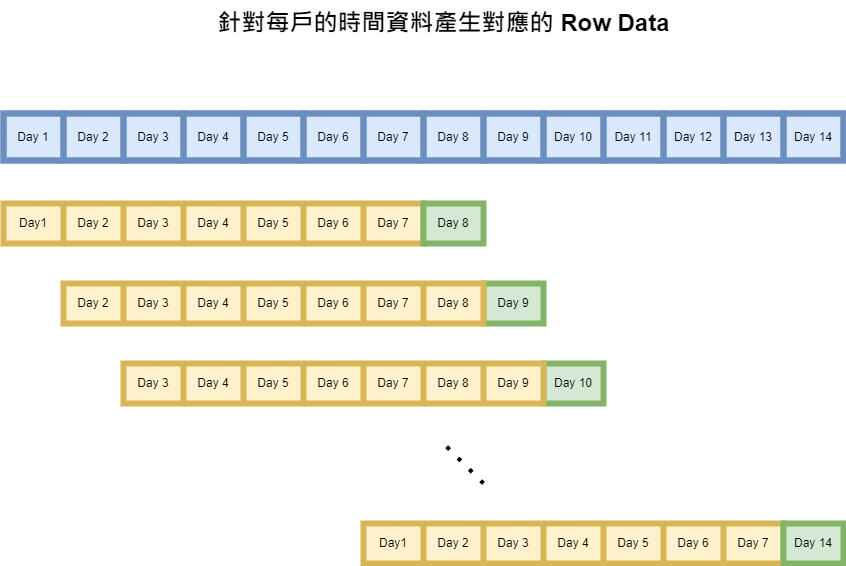

The diagram above was exported from draw.io. Its source (the exported page's mxGraphModel, read from the mxfile embedded in the PNG):
<mxGraphModel dx="1422" dy="706" grid="1" gridSize="10" guides="1" tooltips="1" connect="1" arrows="1" fold="1" page="1" pageScale="1" pageWidth="827" pageHeight="1169" math="0" shadow="0">
  <root>
    <mxCell id="0" />
    <mxCell id="1" parent="0" />
    <mxCell id="esdCRIbrcJzAsNdk-ksr-1" value="" style="childLayout=tableLayout;recursiveResize=0;shadow=0;fillColor=#dae8fc;strokeWidth=6;strokeColor=#6c8ebf;" vertex="1" parent="1">
      <mxGeometry x="160" y="390" width="840" height="47" as="geometry" />
    </mxCell>
    <mxCell id="esdCRIbrcJzAsNdk-ksr-2" value="" style="shape=tableRow;horizontal=0;startSize=0;swimlaneHead=0;swimlaneBody=0;top=0;left=0;bottom=0;right=0;dropTarget=0;collapsible=0;recursiveResize=0;expand=0;fontStyle=0;fillColor=none;strokeColor=inherit;strokeWidth=6;" vertex="1" parent="esdCRIbrcJzAsNdk-ksr-1">
      <mxGeometry width="840" height="47" as="geometry" />
    </mxCell>
    <mxCell id="esdCRIbrcJzAsNdk-ksr-3" value="Day 1" style="connectable=0;recursiveResize=0;strokeColor=inherit;fillColor=none;align=center;whiteSpace=wrap;html=1;strokeWidth=6;" vertex="1" parent="esdCRIbrcJzAsNdk-ksr-2">
      <mxGeometry width="60" height="47" as="geometry">
        <mxRectangle width="60" height="47" as="alternateBounds" />
      </mxGeometry>
    </mxCell>
    <mxCell id="esdCRIbrcJzAsNdk-ksr-4" value="Day 2" style="connectable=0;recursiveResize=0;strokeColor=inherit;fillColor=none;align=center;whiteSpace=wrap;html=1;strokeWidth=6;" vertex="1" parent="esdCRIbrcJzAsNdk-ksr-2">
      <mxGeometry x="60" width="60" height="47" as="geometry">
        <mxRectangle width="60" height="47" as="alternateBounds" />
      </mxGeometry>
    </mxCell>
    <mxCell id="esdCRIbrcJzAsNdk-ksr-27" value="Day 3" style="connectable=0;recursiveResize=0;strokeColor=inherit;fillColor=none;align=center;whiteSpace=wrap;html=1;strokeWidth=6;" vertex="1" parent="esdCRIbrcJzAsNdk-ksr-2">
      <mxGeometry x="120" width="60" height="47" as="geometry">
        <mxRectangle width="60" height="47" as="alternateBounds" />
      </mxGeometry>
    </mxCell>
    <mxCell id="esdCRIbrcJzAsNdk-ksr-28" value="Day 4" style="connectable=0;recursiveResize=0;strokeColor=inherit;fillColor=none;align=center;whiteSpace=wrap;html=1;strokeWidth=6;" vertex="1" parent="esdCRIbrcJzAsNdk-ksr-2">
      <mxGeometry x="180" width="60" height="47" as="geometry">
        <mxRectangle width="60" height="47" as="alternateBounds" />
      </mxGeometry>
    </mxCell>
    <mxCell id="esdCRIbrcJzAsNdk-ksr-29" value="Day 5" style="connectable=0;recursiveResize=0;strokeColor=inherit;fillColor=none;align=center;whiteSpace=wrap;html=1;strokeWidth=6;" vertex="1" parent="esdCRIbrcJzAsNdk-ksr-2">
      <mxGeometry x="240" width="60" height="47" as="geometry">
        <mxRectangle width="60" height="47" as="alternateBounds" />
      </mxGeometry>
    </mxCell>
    <mxCell id="esdCRIbrcJzAsNdk-ksr-30" value="Day 6" style="connectable=0;recursiveResize=0;strokeColor=inherit;fillColor=none;align=center;whiteSpace=wrap;html=1;strokeWidth=6;" vertex="1" parent="esdCRIbrcJzAsNdk-ksr-2">
      <mxGeometry x="300" width="60" height="47" as="geometry">
        <mxRectangle width="60" height="47" as="alternateBounds" />
      </mxGeometry>
    </mxCell>
    <mxCell id="esdCRIbrcJzAsNdk-ksr-31" value="Day 7" style="connectable=0;recursiveResize=0;strokeColor=inherit;fillColor=none;align=center;whiteSpace=wrap;html=1;strokeWidth=6;" vertex="1" parent="esdCRIbrcJzAsNdk-ksr-2">
      <mxGeometry x="360" width="60" height="47" as="geometry">
        <mxRectangle width="60" height="47" as="alternateBounds" />
      </mxGeometry>
    </mxCell>
    <mxCell id="esdCRIbrcJzAsNdk-ksr-32" value="Day 8" style="connectable=0;recursiveResize=0;strokeColor=inherit;fillColor=none;align=center;whiteSpace=wrap;html=1;strokeWidth=6;" vertex="1" parent="esdCRIbrcJzAsNdk-ksr-2">
      <mxGeometry x="420" width="60" height="47" as="geometry">
        <mxRectangle width="60" height="47" as="alternateBounds" />
      </mxGeometry>
    </mxCell>
    <mxCell id="esdCRIbrcJzAsNdk-ksr-33" value="Day 9" style="connectable=0;recursiveResize=0;strokeColor=inherit;fillColor=none;align=center;whiteSpace=wrap;html=1;strokeWidth=6;" vertex="1" parent="esdCRIbrcJzAsNdk-ksr-2">
      <mxGeometry x="480" width="60" height="47" as="geometry">
        <mxRectangle width="60" height="47" as="alternateBounds" />
      </mxGeometry>
    </mxCell>
    <mxCell id="esdCRIbrcJzAsNdk-ksr-34" value="Day 10" style="connectable=0;recursiveResize=0;strokeColor=inherit;fillColor=none;align=center;whiteSpace=wrap;html=1;strokeWidth=6;" vertex="1" parent="esdCRIbrcJzAsNdk-ksr-2">
      <mxGeometry x="540" width="60" height="47" as="geometry">
        <mxRectangle width="60" height="47" as="alternateBounds" />
      </mxGeometry>
    </mxCell>
    <mxCell id="esdCRIbrcJzAsNdk-ksr-35" value="Day 11" style="connectable=0;recursiveResize=0;strokeColor=inherit;fillColor=none;align=center;whiteSpace=wrap;html=1;strokeWidth=6;" vertex="1" parent="esdCRIbrcJzAsNdk-ksr-2">
      <mxGeometry x="600" width="60" height="47" as="geometry">
        <mxRectangle width="60" height="47" as="alternateBounds" />
      </mxGeometry>
    </mxCell>
    <mxCell id="esdCRIbrcJzAsNdk-ksr-36" value="Day 12" style="connectable=0;recursiveResize=0;strokeColor=inherit;fillColor=none;align=center;whiteSpace=wrap;html=1;strokeWidth=6;" vertex="1" parent="esdCRIbrcJzAsNdk-ksr-2">
      <mxGeometry x="660" width="60" height="47" as="geometry">
        <mxRectangle width="60" height="47" as="alternateBounds" />
      </mxGeometry>
    </mxCell>
    <mxCell id="esdCRIbrcJzAsNdk-ksr-37" value="Day 13" style="connectable=0;recursiveResize=0;strokeColor=inherit;fillColor=none;align=center;whiteSpace=wrap;html=1;strokeWidth=6;" vertex="1" parent="esdCRIbrcJzAsNdk-ksr-2">
      <mxGeometry x="720" width="60" height="47" as="geometry">
        <mxRectangle width="60" height="47" as="alternateBounds" />
      </mxGeometry>
    </mxCell>
    <mxCell id="esdCRIbrcJzAsNdk-ksr-38" value="Day 14" style="connectable=0;recursiveResize=0;strokeColor=inherit;fillColor=none;align=center;whiteSpace=wrap;html=1;strokeWidth=6;" vertex="1" parent="esdCRIbrcJzAsNdk-ksr-2">
      <mxGeometry x="780" width="60" height="47" as="geometry">
        <mxRectangle width="60" height="47" as="alternateBounds" />
      </mxGeometry>
    </mxCell>
    <mxCell id="esdCRIbrcJzAsNdk-ksr-14" value="" style="shape=table;html=1;whiteSpace=wrap;startSize=0;container=1;collapsible=0;childLayout=tableLayout;strokeWidth=6;fillColor=#fff2cc;strokeColor=#d6b656;" vertex="1" parent="1">
      <mxGeometry x="160" y="480" width="420" height="40" as="geometry" />
    </mxCell>
    <mxCell id="esdCRIbrcJzAsNdk-ksr-15" value="" style="shape=tableRow;horizontal=0;startSize=0;swimlaneHead=0;swimlaneBody=0;top=0;left=0;bottom=0;right=0;collapsible=0;dropTarget=0;fillColor=none;points=[[0,0.5],[1,0.5]];portConstraint=eastwest;strokeWidth=6;" vertex="1" parent="esdCRIbrcJzAsNdk-ksr-14">
      <mxGeometry width="420" height="40" as="geometry" />
    </mxCell>
    <mxCell id="esdCRIbrcJzAsNdk-ksr-134" value="Day1" style="shape=partialRectangle;html=1;whiteSpace=wrap;connectable=0;fillColor=none;top=0;left=0;bottom=0;right=0;overflow=hidden;strokeWidth=6;" vertex="1" parent="esdCRIbrcJzAsNdk-ksr-15">
      <mxGeometry width="60" height="40" as="geometry">
        <mxRectangle width="60" height="40" as="alternateBounds" />
      </mxGeometry>
    </mxCell>
    <mxCell id="esdCRIbrcJzAsNdk-ksr-17" value="Day 2" style="shape=partialRectangle;html=1;whiteSpace=wrap;connectable=0;fillColor=none;top=0;left=0;bottom=0;right=0;overflow=hidden;strokeWidth=6;" vertex="1" parent="esdCRIbrcJzAsNdk-ksr-15">
      <mxGeometry x="60" width="60" height="40" as="geometry">
        <mxRectangle width="60" height="40" as="alternateBounds" />
      </mxGeometry>
    </mxCell>
    <mxCell id="esdCRIbrcJzAsNdk-ksr-39" value="Day 3" style="shape=partialRectangle;html=1;whiteSpace=wrap;connectable=0;fillColor=none;top=0;left=0;bottom=0;right=0;overflow=hidden;strokeWidth=6;" vertex="1" parent="esdCRIbrcJzAsNdk-ksr-15">
      <mxGeometry x="120" width="60" height="40" as="geometry">
        <mxRectangle width="60" height="40" as="alternateBounds" />
      </mxGeometry>
    </mxCell>
    <mxCell id="esdCRIbrcJzAsNdk-ksr-42" value="Day 4" style="shape=partialRectangle;html=1;whiteSpace=wrap;connectable=0;fillColor=none;top=0;left=0;bottom=0;right=0;overflow=hidden;strokeWidth=6;" vertex="1" parent="esdCRIbrcJzAsNdk-ksr-15">
      <mxGeometry x="180" width="60" height="40" as="geometry">
        <mxRectangle width="60" height="40" as="alternateBounds" />
      </mxGeometry>
    </mxCell>
    <mxCell id="esdCRIbrcJzAsNdk-ksr-45" value="Day 5" style="shape=partialRectangle;html=1;whiteSpace=wrap;connectable=0;fillColor=none;top=0;left=0;bottom=0;right=0;overflow=hidden;strokeWidth=6;" vertex="1" parent="esdCRIbrcJzAsNdk-ksr-15">
      <mxGeometry x="240" width="60" height="40" as="geometry">
        <mxRectangle width="60" height="40" as="alternateBounds" />
      </mxGeometry>
    </mxCell>
    <mxCell id="esdCRIbrcJzAsNdk-ksr-48" value="Day 6" style="shape=partialRectangle;html=1;whiteSpace=wrap;connectable=0;fillColor=none;top=0;left=0;bottom=0;right=0;overflow=hidden;strokeWidth=6;" vertex="1" parent="esdCRIbrcJzAsNdk-ksr-15">
      <mxGeometry x="300" width="60" height="40" as="geometry">
        <mxRectangle width="60" height="40" as="alternateBounds" />
      </mxGeometry>
    </mxCell>
    <mxCell id="esdCRIbrcJzAsNdk-ksr-51" value="Day 7" style="shape=partialRectangle;html=1;whiteSpace=wrap;connectable=0;fillColor=none;top=0;left=0;bottom=0;right=0;overflow=hidden;strokeWidth=6;" vertex="1" parent="esdCRIbrcJzAsNdk-ksr-15">
      <mxGeometry x="360" width="60" height="40" as="geometry">
        <mxRectangle width="60" height="40" as="alternateBounds" />
      </mxGeometry>
    </mxCell>
    <mxCell id="esdCRIbrcJzAsNdk-ksr-88" value="" style="shape=table;html=1;whiteSpace=wrap;startSize=0;container=1;collapsible=0;childLayout=tableLayout;strokeWidth=6;fillColor=#fff2cc;strokeColor=#d6b656;" vertex="1" parent="1">
      <mxGeometry x="520" y="800" width="420" height="40" as="geometry" />
    </mxCell>
    <mxCell id="esdCRIbrcJzAsNdk-ksr-89" value="" style="shape=tableRow;horizontal=0;startSize=0;swimlaneHead=0;swimlaneBody=0;top=0;left=0;bottom=0;right=0;collapsible=0;dropTarget=0;fillColor=none;points=[[0,0.5],[1,0.5]];portConstraint=eastwest;strokeWidth=6;" vertex="1" parent="esdCRIbrcJzAsNdk-ksr-88">
      <mxGeometry width="420" height="40" as="geometry" />
    </mxCell>
    <mxCell id="esdCRIbrcJzAsNdk-ksr-90" value="Day1" style="shape=partialRectangle;html=1;whiteSpace=wrap;connectable=0;fillColor=none;top=0;left=0;bottom=0;right=0;overflow=hidden;strokeWidth=6;" vertex="1" parent="esdCRIbrcJzAsNdk-ksr-89">
      <mxGeometry width="60" height="40" as="geometry">
        <mxRectangle width="60" height="40" as="alternateBounds" />
      </mxGeometry>
    </mxCell>
    <mxCell id="esdCRIbrcJzAsNdk-ksr-91" value="Day 2" style="shape=partialRectangle;html=1;whiteSpace=wrap;connectable=0;fillColor=none;top=0;left=0;bottom=0;right=0;overflow=hidden;strokeWidth=6;" vertex="1" parent="esdCRIbrcJzAsNdk-ksr-89">
      <mxGeometry x="60" width="60" height="40" as="geometry">
        <mxRectangle width="60" height="40" as="alternateBounds" />
      </mxGeometry>
    </mxCell>
    <mxCell id="esdCRIbrcJzAsNdk-ksr-92" value="Day 3" style="shape=partialRectangle;html=1;whiteSpace=wrap;connectable=0;fillColor=none;top=0;left=0;bottom=0;right=0;overflow=hidden;strokeWidth=6;" vertex="1" parent="esdCRIbrcJzAsNdk-ksr-89">
      <mxGeometry x="120" width="60" height="40" as="geometry">
        <mxRectangle width="60" height="40" as="alternateBounds" />
      </mxGeometry>
    </mxCell>
    <mxCell id="esdCRIbrcJzAsNdk-ksr-93" value="Day 4" style="shape=partialRectangle;html=1;whiteSpace=wrap;connectable=0;fillColor=none;top=0;left=0;bottom=0;right=0;overflow=hidden;strokeWidth=6;" vertex="1" parent="esdCRIbrcJzAsNdk-ksr-89">
      <mxGeometry x="180" width="60" height="40" as="geometry">
        <mxRectangle width="60" height="40" as="alternateBounds" />
      </mxGeometry>
    </mxCell>
    <mxCell id="esdCRIbrcJzAsNdk-ksr-94" value="Day 5" style="shape=partialRectangle;html=1;whiteSpace=wrap;connectable=0;fillColor=none;top=0;left=0;bottom=0;right=0;overflow=hidden;strokeWidth=6;" vertex="1" parent="esdCRIbrcJzAsNdk-ksr-89">
      <mxGeometry x="240" width="60" height="40" as="geometry">
        <mxRectangle width="60" height="40" as="alternateBounds" />
      </mxGeometry>
    </mxCell>
    <mxCell id="esdCRIbrcJzAsNdk-ksr-95" value="Day 6" style="shape=partialRectangle;html=1;whiteSpace=wrap;connectable=0;fillColor=none;top=0;left=0;bottom=0;right=0;overflow=hidden;strokeWidth=6;" vertex="1" parent="esdCRIbrcJzAsNdk-ksr-89">
      <mxGeometry x="300" width="60" height="40" as="geometry">
        <mxRectangle width="60" height="40" as="alternateBounds" />
      </mxGeometry>
    </mxCell>
    <mxCell id="esdCRIbrcJzAsNdk-ksr-96" value="Day 7" style="shape=partialRectangle;html=1;whiteSpace=wrap;connectable=0;fillColor=none;top=0;left=0;bottom=0;right=0;overflow=hidden;strokeWidth=6;" vertex="1" parent="esdCRIbrcJzAsNdk-ksr-89">
      <mxGeometry x="360" width="60" height="40" as="geometry">
        <mxRectangle width="60" height="40" as="alternateBounds" />
      </mxGeometry>
    </mxCell>
    <mxCell id="esdCRIbrcJzAsNdk-ksr-98" value="" style="shape=table;html=1;whiteSpace=wrap;startSize=0;container=1;collapsible=0;childLayout=tableLayout;strokeWidth=6;fillColor=#d5e8d4;strokeColor=#82b366;" vertex="1" parent="1">
      <mxGeometry x="580" y="480" width="60" height="40" as="geometry" />
    </mxCell>
    <mxCell id="esdCRIbrcJzAsNdk-ksr-99" value="" style="shape=tableRow;horizontal=0;startSize=0;swimlaneHead=0;swimlaneBody=0;top=0;left=0;bottom=0;right=0;collapsible=0;dropTarget=0;fillColor=none;points=[[0,0.5],[1,0.5]];portConstraint=eastwest;strokeWidth=6;" vertex="1" parent="esdCRIbrcJzAsNdk-ksr-98">
      <mxGeometry width="60" height="40" as="geometry" />
    </mxCell>
    <mxCell id="esdCRIbrcJzAsNdk-ksr-100" value="Day 8" style="shape=partialRectangle;html=1;whiteSpace=wrap;connectable=0;fillColor=none;top=0;left=0;bottom=0;right=0;overflow=hidden;strokeWidth=6;" vertex="1" parent="esdCRIbrcJzAsNdk-ksr-99">
      <mxGeometry width="60" height="40" as="geometry">
        <mxRectangle width="60" height="40" as="alternateBounds" />
      </mxGeometry>
    </mxCell>
    <mxCell id="esdCRIbrcJzAsNdk-ksr-107" value="" style="shape=table;html=1;whiteSpace=wrap;startSize=0;container=1;collapsible=0;childLayout=tableLayout;strokeWidth=6;fillColor=#d5e8d4;strokeColor=#82b366;" vertex="1" parent="1">
      <mxGeometry x="640" y="560" width="60" height="40" as="geometry" />
    </mxCell>
    <mxCell id="esdCRIbrcJzAsNdk-ksr-108" value="" style="shape=tableRow;horizontal=0;startSize=0;swimlaneHead=0;swimlaneBody=0;top=0;left=0;bottom=0;right=0;collapsible=0;dropTarget=0;fillColor=none;points=[[0,0.5],[1,0.5]];portConstraint=eastwest;strokeWidth=6;" vertex="1" parent="esdCRIbrcJzAsNdk-ksr-107">
      <mxGeometry width="60" height="40" as="geometry" />
    </mxCell>
    <mxCell id="esdCRIbrcJzAsNdk-ksr-109" value="Day 9" style="shape=partialRectangle;html=1;whiteSpace=wrap;connectable=0;fillColor=none;top=0;left=0;bottom=0;right=0;overflow=hidden;strokeWidth=6;" vertex="1" parent="esdCRIbrcJzAsNdk-ksr-108">
      <mxGeometry width="60" height="40" as="geometry">
        <mxRectangle width="60" height="40" as="alternateBounds" />
      </mxGeometry>
    </mxCell>
    <mxCell id="esdCRIbrcJzAsNdk-ksr-110" value="" style="shape=table;html=1;whiteSpace=wrap;startSize=0;container=1;collapsible=0;childLayout=tableLayout;strokeWidth=6;fillColor=#d5e8d4;strokeColor=#82b366;" vertex="1" parent="1">
      <mxGeometry x="700" y="640" width="60" height="40" as="geometry" />
    </mxCell>
    <mxCell id="esdCRIbrcJzAsNdk-ksr-111" value="" style="shape=tableRow;horizontal=0;startSize=0;swimlaneHead=0;swimlaneBody=0;top=0;left=0;bottom=0;right=0;collapsible=0;dropTarget=0;fillColor=none;points=[[0,0.5],[1,0.5]];portConstraint=eastwest;strokeWidth=6;" vertex="1" parent="esdCRIbrcJzAsNdk-ksr-110">
      <mxGeometry width="60" height="40" as="geometry" />
    </mxCell>
    <mxCell id="esdCRIbrcJzAsNdk-ksr-112" value="Day 10" style="shape=partialRectangle;html=1;whiteSpace=wrap;connectable=0;fillColor=none;top=0;left=0;bottom=0;right=0;overflow=hidden;strokeWidth=6;" vertex="1" parent="esdCRIbrcJzAsNdk-ksr-111">
      <mxGeometry width="60" height="40" as="geometry">
        <mxRectangle width="60" height="40" as="alternateBounds" />
      </mxGeometry>
    </mxCell>
    <mxCell id="esdCRIbrcJzAsNdk-ksr-113" value="" style="shape=table;html=1;whiteSpace=wrap;startSize=0;container=1;collapsible=0;childLayout=tableLayout;strokeWidth=6;fillColor=#d5e8d4;strokeColor=#82b366;" vertex="1" parent="1">
      <mxGeometry x="940" y="800" width="60" height="40" as="geometry" />
    </mxCell>
    <mxCell id="esdCRIbrcJzAsNdk-ksr-114" value="" style="shape=tableRow;horizontal=0;startSize=0;swimlaneHead=0;swimlaneBody=0;top=0;left=0;bottom=0;right=0;collapsible=0;dropTarget=0;fillColor=none;points=[[0,0.5],[1,0.5]];portConstraint=eastwest;strokeWidth=6;" vertex="1" parent="esdCRIbrcJzAsNdk-ksr-113">
      <mxGeometry width="60" height="40" as="geometry" />
    </mxCell>
    <mxCell id="esdCRIbrcJzAsNdk-ksr-115" value="Day 14" style="shape=partialRectangle;html=1;whiteSpace=wrap;connectable=0;fillColor=none;top=0;left=0;bottom=0;right=0;overflow=hidden;strokeWidth=6;" vertex="1" parent="esdCRIbrcJzAsNdk-ksr-114">
      <mxGeometry width="60" height="40" as="geometry">
        <mxRectangle width="60" height="40" as="alternateBounds" />
      </mxGeometry>
    </mxCell>
    <mxCell id="esdCRIbrcJzAsNdk-ksr-125" value="" style="shape=table;html=1;whiteSpace=wrap;startSize=0;container=1;collapsible=0;childLayout=tableLayout;strokeWidth=6;fillColor=#fff2cc;strokeColor=#d6b656;" vertex="1" parent="1">
      <mxGeometry x="220" y="560" width="420" height="40" as="geometry" />
    </mxCell>
    <mxCell id="esdCRIbrcJzAsNdk-ksr-126" value="" style="shape=tableRow;horizontal=0;startSize=0;swimlaneHead=0;swimlaneBody=0;top=0;left=0;bottom=0;right=0;collapsible=0;dropTarget=0;fillColor=none;points=[[0,0.5],[1,0.5]];portConstraint=eastwest;strokeWidth=6;" vertex="1" parent="esdCRIbrcJzAsNdk-ksr-125">
      <mxGeometry width="420" height="40" as="geometry" />
    </mxCell>
    <mxCell id="esdCRIbrcJzAsNdk-ksr-127" value="Day 2" style="shape=partialRectangle;html=1;whiteSpace=wrap;connectable=0;fillColor=none;top=0;left=0;bottom=0;right=0;overflow=hidden;strokeWidth=6;" vertex="1" parent="esdCRIbrcJzAsNdk-ksr-126">
      <mxGeometry width="60" height="40" as="geometry">
        <mxRectangle width="60" height="40" as="alternateBounds" />
      </mxGeometry>
    </mxCell>
    <mxCell id="esdCRIbrcJzAsNdk-ksr-128" value="Day 3" style="shape=partialRectangle;html=1;whiteSpace=wrap;connectable=0;fillColor=none;top=0;left=0;bottom=0;right=0;overflow=hidden;strokeWidth=6;" vertex="1" parent="esdCRIbrcJzAsNdk-ksr-126">
      <mxGeometry x="60" width="60" height="40" as="geometry">
        <mxRectangle width="60" height="40" as="alternateBounds" />
      </mxGeometry>
    </mxCell>
    <mxCell id="esdCRIbrcJzAsNdk-ksr-129" value="Day 4" style="shape=partialRectangle;html=1;whiteSpace=wrap;connectable=0;fillColor=none;top=0;left=0;bottom=0;right=0;overflow=hidden;strokeWidth=6;" vertex="1" parent="esdCRIbrcJzAsNdk-ksr-126">
      <mxGeometry x="120" width="60" height="40" as="geometry">
        <mxRectangle width="60" height="40" as="alternateBounds" />
      </mxGeometry>
    </mxCell>
    <mxCell id="esdCRIbrcJzAsNdk-ksr-130" value="Day 5" style="shape=partialRectangle;html=1;whiteSpace=wrap;connectable=0;fillColor=none;top=0;left=0;bottom=0;right=0;overflow=hidden;strokeWidth=6;" vertex="1" parent="esdCRIbrcJzAsNdk-ksr-126">
      <mxGeometry x="180" width="60" height="40" as="geometry">
        <mxRectangle width="60" height="40" as="alternateBounds" />
      </mxGeometry>
    </mxCell>
    <mxCell id="esdCRIbrcJzAsNdk-ksr-131" value="Day 6" style="shape=partialRectangle;html=1;whiteSpace=wrap;connectable=0;fillColor=none;top=0;left=0;bottom=0;right=0;overflow=hidden;strokeWidth=6;" vertex="1" parent="esdCRIbrcJzAsNdk-ksr-126">
      <mxGeometry x="240" width="60" height="40" as="geometry">
        <mxRectangle width="60" height="40" as="alternateBounds" />
      </mxGeometry>
    </mxCell>
    <mxCell id="esdCRIbrcJzAsNdk-ksr-132" value="Day 7" style="shape=partialRectangle;html=1;whiteSpace=wrap;connectable=0;fillColor=none;top=0;left=0;bottom=0;right=0;overflow=hidden;strokeWidth=6;" vertex="1" parent="esdCRIbrcJzAsNdk-ksr-126">
      <mxGeometry x="300" width="60" height="40" as="geometry">
        <mxRectangle width="60" height="40" as="alternateBounds" />
      </mxGeometry>
    </mxCell>
    <mxCell id="esdCRIbrcJzAsNdk-ksr-133" value="Day 8" style="shape=partialRectangle;html=1;whiteSpace=wrap;connectable=0;fillColor=none;top=0;left=0;bottom=0;right=0;overflow=hidden;strokeWidth=6;" vertex="1" parent="esdCRIbrcJzAsNdk-ksr-126">
      <mxGeometry x="360" width="60" height="40" as="geometry">
        <mxRectangle width="60" height="40" as="alternateBounds" />
      </mxGeometry>
    </mxCell>
    <mxCell id="esdCRIbrcJzAsNdk-ksr-135" value="" style="shape=table;html=1;whiteSpace=wrap;startSize=0;container=1;collapsible=0;childLayout=tableLayout;strokeWidth=6;fillColor=#fff2cc;strokeColor=#d6b656;" vertex="1" parent="1">
      <mxGeometry x="280" y="640" width="420" height="40" as="geometry" />
    </mxCell>
    <mxCell id="esdCRIbrcJzAsNdk-ksr-136" value="" style="shape=tableRow;horizontal=0;startSize=0;swimlaneHead=0;swimlaneBody=0;top=0;left=0;bottom=0;right=0;collapsible=0;dropTarget=0;fillColor=none;points=[[0,0.5],[1,0.5]];portConstraint=eastwest;strokeWidth=6;" vertex="1" parent="esdCRIbrcJzAsNdk-ksr-135">
      <mxGeometry width="420" height="40" as="geometry" />
    </mxCell>
    <mxCell id="esdCRIbrcJzAsNdk-ksr-138" value="Day 3" style="shape=partialRectangle;html=1;whiteSpace=wrap;connectable=0;fillColor=none;top=0;left=0;bottom=0;right=0;overflow=hidden;strokeWidth=6;" vertex="1" parent="esdCRIbrcJzAsNdk-ksr-136">
      <mxGeometry width="60" height="40" as="geometry">
        <mxRectangle width="60" height="40" as="alternateBounds" />
      </mxGeometry>
    </mxCell>
    <mxCell id="esdCRIbrcJzAsNdk-ksr-139" value="Day 4" style="shape=partialRectangle;html=1;whiteSpace=wrap;connectable=0;fillColor=none;top=0;left=0;bottom=0;right=0;overflow=hidden;strokeWidth=6;" vertex="1" parent="esdCRIbrcJzAsNdk-ksr-136">
      <mxGeometry x="60" width="60" height="40" as="geometry">
        <mxRectangle width="60" height="40" as="alternateBounds" />
      </mxGeometry>
    </mxCell>
    <mxCell id="esdCRIbrcJzAsNdk-ksr-140" value="Day 5" style="shape=partialRectangle;html=1;whiteSpace=wrap;connectable=0;fillColor=none;top=0;left=0;bottom=0;right=0;overflow=hidden;strokeWidth=6;" vertex="1" parent="esdCRIbrcJzAsNdk-ksr-136">
      <mxGeometry x="120" width="60" height="40" as="geometry">
        <mxRectangle width="60" height="40" as="alternateBounds" />
      </mxGeometry>
    </mxCell>
    <mxCell id="esdCRIbrcJzAsNdk-ksr-141" value="Day 6" style="shape=partialRectangle;html=1;whiteSpace=wrap;connectable=0;fillColor=none;top=0;left=0;bottom=0;right=0;overflow=hidden;strokeWidth=6;" vertex="1" parent="esdCRIbrcJzAsNdk-ksr-136">
      <mxGeometry x="180" width="60" height="40" as="geometry">
        <mxRectangle width="60" height="40" as="alternateBounds" />
      </mxGeometry>
    </mxCell>
    <mxCell id="esdCRIbrcJzAsNdk-ksr-142" value="Day 7" style="shape=partialRectangle;html=1;whiteSpace=wrap;connectable=0;fillColor=none;top=0;left=0;bottom=0;right=0;overflow=hidden;strokeWidth=6;" vertex="1" parent="esdCRIbrcJzAsNdk-ksr-136">
      <mxGeometry x="240" width="60" height="40" as="geometry">
        <mxRectangle width="60" height="40" as="alternateBounds" />
      </mxGeometry>
    </mxCell>
    <mxCell id="esdCRIbrcJzAsNdk-ksr-143" value="Day 8" style="shape=partialRectangle;html=1;whiteSpace=wrap;connectable=0;fillColor=none;top=0;left=0;bottom=0;right=0;overflow=hidden;strokeWidth=6;" vertex="1" parent="esdCRIbrcJzAsNdk-ksr-136">
      <mxGeometry x="300" width="60" height="40" as="geometry">
        <mxRectangle width="60" height="40" as="alternateBounds" />
      </mxGeometry>
    </mxCell>
    <mxCell id="esdCRIbrcJzAsNdk-ksr-144" value="Day 9" style="shape=partialRectangle;html=1;whiteSpace=wrap;connectable=0;fillColor=none;top=0;left=0;bottom=0;right=0;overflow=hidden;strokeWidth=6;" vertex="1" parent="esdCRIbrcJzAsNdk-ksr-136">
      <mxGeometry x="360" width="60" height="40" as="geometry">
        <mxRectangle width="60" height="40" as="alternateBounds" />
      </mxGeometry>
    </mxCell>
    <mxCell id="esdCRIbrcJzAsNdk-ksr-145" value="" style="endArrow=none;dashed=1;html=1;dashPattern=1 3;strokeWidth=4;rounded=0;" edge="1" parent="1">
      <mxGeometry width="50" height="50" relative="1" as="geometry">
        <mxPoint x="640" y="760" as="sourcePoint" />
        <mxPoint x="600" y="720" as="targetPoint" />
      </mxGeometry>
    </mxCell>
    <mxCell id="xJ24BQloU9wZnDLuGNdo-1" value="針對每戶的時間資料產生對應的 Row Data" style="text;strokeColor=none;fillColor=none;html=1;fontSize=24;fontStyle=1;verticalAlign=middle;align=center;strokeWidth=6;" vertex="1" parent="1">
      <mxGeometry x="360" y="280" width="480" height="40" as="geometry" />
    </mxCell>
  </root>
</mxGraphModel>